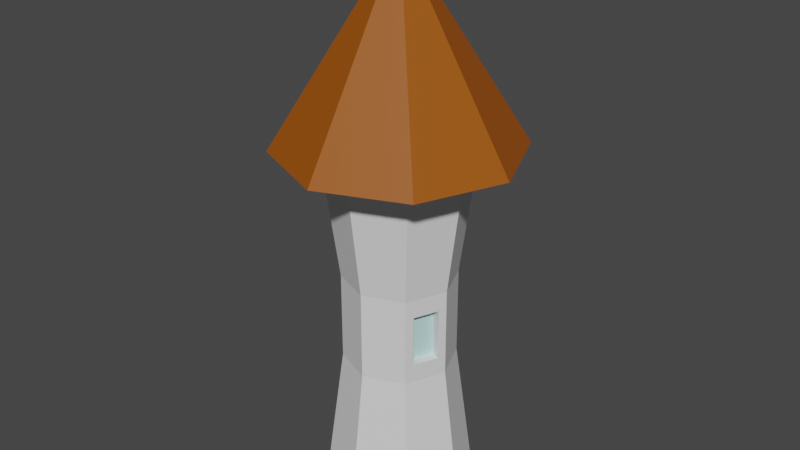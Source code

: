 # Source: tower.blend  (saved by Blender 2.81.16; exported with 4.5.12 LTS)
import bpy
from mathutils import Matrix  # noqa: F401  (used for matrix-valued properties, if any)

bpy.ops.wm.read_factory_settings(use_empty=True)
scene = bpy.context.scene
scene.name = 'Scene'

# ---- collections
col_collection = bpy.data.collections.new('Collection'); scene.collection.children.link(col_collection)

# ---- materials (node trees are filled in below, after node groups)
mat_building = bpy.data.materials.new('building')
mat_building.use_transparent_shadow = False
mat_window = bpy.data.materials.new('window')
mat_window.use_transparent_shadow = False
mat_roof = bpy.data.materials.new('roof')
mat_roof.use_transparent_shadow = False

# ---- material node trees
mat_building.use_nodes = True; mat_building.node_tree.nodes.clear()
_N = mat_building.node_tree.nodes; _L = mat_building.node_tree.links
n0 = _N.new('ShaderNodeOutputMaterial'); n0.name = 'Material Output'; n0.location = (300, 300)
n1 = _N.new('ShaderNodeBsdfPrincipled'); n1.name = 'Principled BSDF'; n1.location = (10, 300)
n1.distribution = 'GGX'
n1.subsurface_method = 'BURLEY'
n1.inputs[3].default_value = 1.45
n1.inputs[27].default_value = (0.0, 0.0, 0.0, 1.0)
n1.inputs[28].default_value = 1.0
_L.new(n1.outputs[0], n0.inputs[0])
n0.is_active_output = True
mat_window.use_nodes = True; mat_window.node_tree.nodes.clear()
_N = mat_window.node_tree.nodes; _L = mat_window.node_tree.links
n0 = _N.new('ShaderNodeOutputMaterial'); n0.name = 'Material Output'; n0.location = (300, 300)
n1 = _N.new('ShaderNodeBsdfPrincipled'); n1.name = 'Principled BSDF'; n1.location = (10, 300)
n1.distribution = 'GGX'
n1.subsurface_method = 'BURLEY'
n1.inputs[0].default_value = (0.5213, 0.8, 0.8, 1.0)
n1.inputs[3].default_value = 1.45
n1.inputs[27].default_value = (0.0, 0.0, 0.0, 1.0)
n1.inputs[28].default_value = 1.0
_L.new(n1.outputs[0], n0.inputs[0])
n0.is_active_output = True
mat_roof.use_nodes = True; mat_roof.node_tree.nodes.clear()
_N = mat_roof.node_tree.nodes; _L = mat_roof.node_tree.links
n0 = _N.new('ShaderNodeOutputMaterial'); n0.name = 'Material Output'; n0.location = (300, 300)
n1 = _N.new('ShaderNodeBsdfPrincipled'); n1.name = 'Principled BSDF'; n1.location = (10, 300)
n1.distribution = 'GGX'
n1.subsurface_method = 'BURLEY'
n1.inputs[0].default_value = (0.3343, 0.08046, 0.0, 1.0)
n1.inputs[3].default_value = 1.45
n1.inputs[27].default_value = (0.0, 0.0, 0.0, 1.0)
n1.inputs[28].default_value = 1.0
_L.new(n1.outputs[0], n0.inputs[0])
n0.is_active_output = True

# ---- world
world_world = bpy.data.worlds.new('World'); scene.world = world_world
world_world.use_nodes = True; world_world.node_tree.nodes.clear()
_N = world_world.node_tree.nodes; _L = world_world.node_tree.links
n0 = _N.new('ShaderNodeOutputWorld'); n0.name = 'World Output'; n0.location = (300, 300)
n1 = _N.new('ShaderNodeBackground'); n1.name = 'Background'; n1.location = (10, 300)
n1.inputs[0].default_value = (0.05088, 0.05088, 0.05088, 1.0)
_L.new(n1.outputs[0], n0.inputs[0])
n0.is_active_output = True
world_world.color = (0.05088, 0.05088, 0.05088)
world_world.use_sun_shadow = False
world_world.sun_shadow_jitter_overblur = 0.0

# ---- meshes
me_circle = bpy.data.meshes.new('Circle')
me_circle.from_pydata([(0.0, 1.0, 0.0), (-0.7071, 0.7071, 0.0), (-1.0, -4.371e-08, 0.0), (-0.7071, -0.7071, 0.0), (8.742e-08, -1.0, 0.0), (0.7071, -0.7071, 0.0), (1.0, 1.192e-08, 0.0), (0.7071, 0.7071, 0.0), (0.0, 1.0, 4.748), (-0.7071, 0.7071, 4.748), (-1.0, -4.371e-08, 4.748), (-0.7071, -0.7071, 4.748), (8.742e-08, -1.0, 4.748), (0.7071, -0.7071, 4.748), (1.0, 1.192e-08, 4.748), (0.7071, 0.7071, 4.748), (-4.658e-09, 1.625, 4.748), (-1.149, 1.149, 4.748), (-1.625, -7.57e-08, 4.748), (-1.149, -1.149, 4.748), (1.374e-07, -1.625, 4.748), (1.149, -1.149, 4.748), (1.625, 1.472e-08, 4.748), (1.149, 1.149, 4.748), (7.451e-08, 0.0, 7.345), (0.7207, -0.1068, 2.727), (0.7207, -0.1068, 2.021), (0.5409, 0.5409, 1.769), (0.5409, 0.5409, 2.979), (7.563e-08, -0.7649, 2.979), (7.563e-08, -0.7649, 1.769), (0.5851, -0.4341, 2.021), (0.5851, -0.4341, 2.727), (-0.7649, -3.168e-08, 2.979), (-0.7649, -3.168e-08, 1.769), (-0.5409, -0.5409, 1.769), (-0.5409, -0.5409, 2.979), (8.758e-09, 0.7649, 2.979), (8.758e-09, 0.7649, 1.769), (-0.5409, 0.5409, 1.769), (-0.5409, 0.5409, 2.979), (0.7649, 1.087e-08, 2.979), (0.7649, 1.087e-08, 1.769), (0.5409, -0.5409, 1.769), (0.5409, -0.5409, 2.979), (0.6009, -0.05722, 2.727), (0.6009, -0.05722, 2.021), (0.4654, -0.3845, 2.021), (0.4654, -0.3845, 2.727)], [], [(41, 28, 15, 14), (29, 44, 13, 12), (33, 36, 11, 10), (37, 40, 9, 8), (28, 37, 8, 15), (44, 41, 14, 13), (36, 29, 12, 11), (40, 33, 10, 9), (8, 9, 17, 16), (15, 8, 16, 23), (13, 14, 22, 21), (11, 12, 20, 19), (9, 10, 18, 17), (14, 15, 23, 22), (12, 13, 21, 20), (10, 11, 19, 18), (22, 23, 24), (20, 21, 24), (18, 19, 24), (16, 17, 24), (23, 16, 24), (21, 22, 24), (19, 20, 24), (17, 18, 24), (1, 2, 34, 39), (39, 34, 33, 40), (3, 4, 30, 35), (35, 30, 29, 36), (5, 6, 42, 43), (26, 25, 45, 46), (7, 0, 38, 27), (27, 38, 37, 28), (0, 1, 39, 38), (38, 39, 40, 37), (2, 3, 35, 34), (34, 35, 36, 33), (4, 5, 43, 30), (30, 43, 44, 29), (6, 7, 27, 42), (42, 27, 28, 41), (25, 26, 42, 41), (31, 32, 44, 43), (26, 31, 43, 42), (32, 25, 41, 44), (47, 46, 45, 48), (25, 32, 48, 45), (32, 31, 47, 48), (31, 26, 46, 47)])
me_circle.polygons.foreach_set('material_index', [0, 0, 0, 0, 0, 0, 0, 0, 0, 0, 0, 0, 0, 0, 0, 0, 2, 2, 2, 2, 2, 2, 2, 2, 0, 0, 0, 0, 0, 0, 0, 0, 0, 0, 0, 0, 0, 0, 0, 0, 0, 0, 0, 0, 1, 0, 0, 0])
_uv = me_circle.uv_layers.new(name='UVMap')
_uv.uv.foreach_set('vector', [0.0, 0.0, 0.0, 0.0, 0.0, 0.0, 0.0, 0.0, 0.0, 0.0, 0.0, 0.0, 0.0, 0.0, 0.0, 0.0, 0.0, 0.0, 0.0, 0.0, 0.0, 0.0, 0.0, 0.0, 0.0, 0.0, 0.0, 0.0, 0.0, 0.0, 0.0, 0.0, 0.0, 0.0, 0.0, 0.0, 0.0, 0.0, 0.0, 0.0, 0.0, 0.0, 0.0, 0.0, 0.0, 0.0, 0.0, 0.0, 0.0, 0.0, 0.0, 0.0, 0.0, 0.0, 0.0, 0.0, 0.0, 0.0, 0.0, 0.0, 0.0, 0.0, 0.0, 0.0, 0.0, 0.0, 0.0, 0.0, 0.0, 0.0, 0.0, 0.0, 0.0, 0.0, 0.0, 0.0, 0.0, 0.0, 0.0, 0.0, 0.0, 0.0, 0.0, 0.0, 0.0, 0.0, 0.0, 0.0, 0.0, 0.0, 0.0, 0.0, 0.0, 0.0, 0.0, 0.0, 0.0, 0.0, 0.0, 0.0, 0.0, 0.0, 0.0, 0.0, 0.0, 0.0, 0.0, 0.0, 0.0, 0.0, 0.0, 0.0, 0.0, 0.0, 0.0, 0.0, 0.0, 0.0, 0.0, 0.0, 0.0, 0.0, 0.0, 0.0, 0.0, 0.0, 0.0, 0.0, 0.0, 0.0, 0.0, 0.0, 0.0, 0.0, 0.0, 0.0, 0.0, 0.0, 0.0, 0.0, 0.0, 0.0, 0.0, 0.0, 0.0, 0.0, 0.0, 0.0, 0.0, 0.0, 0.0, 0.0, 0.0, 0.0, 0.0, 0.0, 0.0, 0.0, 0.0, 0.0, 0.0, 0.0, 0.0, 0.0, 0.0, 0.0, 0.0, 0.0, 0.0, 0.0, 0.0, 0.0, 0.0, 0.0, 0.0, 0.0, 0.0, 0.0, 0.0, 0.0, 0.0, 0.0, 0.0, 0.0, 0.0, 0.0, 0.0, 0.0, 0.0, 0.0, 0.0, 0.0, 0.0, 0.0, 0.0, 0.0, 0.0, 0.0, 0.0, 0.0, 0.0, 0.0, 0.0, 0.0, 0.0, 0.0, 0.0, 0.0, 0.0, 0.0, 0.0, 0.0, 0.0, 0.0, 0.0, 0.0, 0.0, 0.0, 0.0, 0.0, 0.0, 0.0, 0.0, 0.0, 0.0, 0.0, 0.0, 0.0, 0.0, 0.0, 0.0, 0.0, 0.0, 0.0, 0.0, 0.0, 0.0, 0.0, 0.0, 0.0, 0.0, 0.0, 0.0, 0.0, 0.0, 0.0, 0.0, 0.0, 0.0, 0.0, 0.0, 0.0, 0.0, 0.0, 0.0, 0.0, 0.0, 0.0, 0.0, 0.0, 0.0, 0.0, 0.0, 0.0, 0.0, 0.0, 0.0, 0.0, 0.0, 0.0, 0.0, 0.0, 0.0, 0.0, 0.0, 0.0, 0.0, 0.0, 0.0, 0.0, 0.0, 0.0, 0.0, 0.0, 0.0, 0.0, 0.0, 0.0, 0.0, 0.0, 0.0, 0.0, 0.0, 0.0, 0.0, 0.0, 0.0, 0.0, 0.0, 0.0, 0.0, 0.0, 0.0, 0.0, 0.0, 0.0, 0.0, 0.0, 0.0, 0.0, 0.0, 0.0, 0.0, 0.0, 0.0, 0.0, 0.0, 0.0, 0.0, 0.0, 0.0, 0.0, 0.0, 0.0, 0.0, 0.0, 0.0, 0.0, 0.0, 0.0, 0.0, 0.0, 0.0, 0.0, 0.0, 0.0, 0.0, 0.0, 0.0, 0.0, 0.0, 0.0, 0.0, 0.0, 0.0, 0.0, 0.0, 0.0, 0.0, 0.0, 0.0, 0.0, 0.0, 0.0, 0.0, 0.0, 0.0, 0.0, 0.0, 0.0, 0.0, 0.0, 0.0, 0.0, 0.0, 0.0, 0.0, 0.0])
me_circle.materials.append(mat_building)
me_circle.materials.append(mat_window)
me_circle.materials.append(mat_roof)
me_circle.use_remesh_fix_poles = True
me_circle.use_remesh_preserve_attributes = False
me_circle.use_mirror_vertex_groups = False
me_circle.update()

# ---- objects
ob_tower = bpy.data.objects.new('Tower', me_circle)

# ---- transforms, parenting, visibility, modifiers, constraints
ob_tower.location = (0.0, 0.0, 0.0)
ob_tower.lineart.crease_threshold = 0.0

# ---- collection membership
col_collection.objects.link(ob_tower)

# ---- scene / render settings (as saved in the file)
scene.frame_start = 1; scene.frame_end = 250; scene.frame_set(1)
scene.render.engine = 'BLENDER_EEVEE_NEXT'
scene.cycles.use_denoising = False
scene.cycles.samples = 128
scene.cycles.sampling_pattern = 'TABULATED_SOBOL'
scene.cycles.use_adaptive_sampling = False
scene.cycles.use_light_tree = False
scene.view_settings.view_transform = 'Filmic'
bpy.context.view_layer.update()

# ---- added for rendering (the .blend has no active camera and no usable light): camera, sun
cam_auto = bpy.data.cameras.new('AutoCamera')
cam_auto.lens = 50.0
cam_auto.sensor_width = 36.0
cam_auto.clip_end = 1000.0
ob_auto_camera = bpy.data.objects.new('AutoCamera', cam_auto)
scene.collection.objects.link(ob_auto_camera)
ob_auto_camera.location = (8.01697, -9.62036, 10.0861)
ob_auto_camera.rotation_euler = (1.09748, -7.21219e-08, 0.694738)
scene.camera = ob_auto_camera
light_auto_sun = bpy.data.lights.new('AutoSun', 'SUN')
light_auto_sun.energy = 3.0
light_auto_sun.angle = 0.0523599
ob_auto_sun = bpy.data.objects.new('AutoSun', light_auto_sun)
scene.collection.objects.link(ob_auto_sun)
ob_auto_sun.rotation_euler = (0.872665, 0.174533, 0.523599)
bpy.context.view_layer.update()
